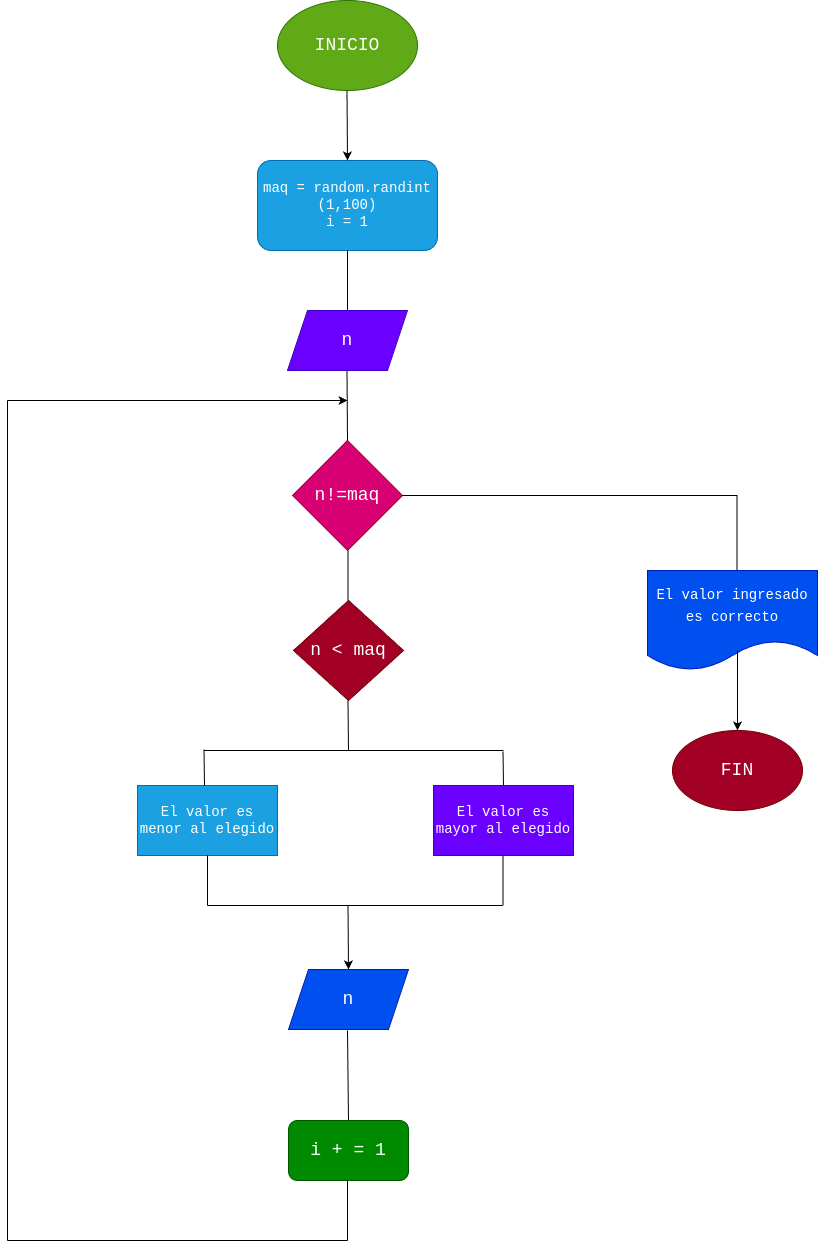

The diagram above was exported from draw.io. Its source (the exported page's mxGraphModel, read from the mxfile embedded in the PNG):
<mxGraphModel dx="1856" dy="615" grid="1" gridSize="10" guides="1" tooltips="1" connect="1" arrows="1" fold="1" page="1" pageScale="1" pageWidth="827" pageHeight="1169" math="0" shadow="0">
  <root>
    <mxCell id="0" />
    <mxCell id="1" parent="0" />
    <mxCell id="2" value="&lt;font face=&quot;Courier New&quot; style=&quot;font-size: 18px;&quot;&gt;INICIO&lt;/font&gt;" style="ellipse;whiteSpace=wrap;html=1;fillColor=#60a917;fontColor=#ffffff;strokeColor=#2D7600;" vertex="1" parent="1">
      <mxGeometry x="250" y="140" width="140" height="90" as="geometry" />
    </mxCell>
    <mxCell id="3" value="&lt;font face=&quot;Courier New&quot; style=&quot;font-size: 14px;&quot;&gt;maq = random.randint&lt;br&gt;(1,100)&lt;br&gt;i = 1&lt;br&gt;&lt;/font&gt;" style="rounded=1;whiteSpace=wrap;html=1;fillColor=#1ba1e2;fontColor=#ffffff;strokeColor=#006EAF;" vertex="1" parent="1">
      <mxGeometry x="230" y="300" width="180" height="90" as="geometry" />
    </mxCell>
    <mxCell id="4" value="&lt;font face=&quot;Courier New&quot; style=&quot;font-size: 18px;&quot;&gt;n!=maq&lt;/font&gt;" style="rhombus;whiteSpace=wrap;html=1;fillColor=#d80073;fontColor=#ffffff;strokeColor=#A50040;" vertex="1" parent="1">
      <mxGeometry x="265" y="580" width="110" height="110" as="geometry" />
    </mxCell>
    <mxCell id="6" value="" style="endArrow=classic;html=1;entryX=0.5;entryY=0;entryDx=0;entryDy=0;" edge="1" parent="1" target="3">
      <mxGeometry width="50" height="50" relative="1" as="geometry">
        <mxPoint x="319.5" y="230" as="sourcePoint" />
        <mxPoint x="319.91666666666674" y="280" as="targetPoint" />
      </mxGeometry>
    </mxCell>
    <mxCell id="8" value="" style="endArrow=none;html=1;entryX=0.5;entryY=1;entryDx=0;entryDy=0;" edge="1" parent="1" target="3">
      <mxGeometry width="50" height="50" relative="1" as="geometry">
        <mxPoint x="320" y="450" as="sourcePoint" />
        <mxPoint x="320" y="400" as="targetPoint" />
      </mxGeometry>
    </mxCell>
    <mxCell id="9" value="&lt;font face=&quot;Courier New&quot; style=&quot;font-size: 18px;&quot;&gt;n &amp;lt; maq&lt;/font&gt;" style="rhombus;whiteSpace=wrap;html=1;fillColor=#a20025;fontColor=#ffffff;strokeColor=#6F0000;" vertex="1" parent="1">
      <mxGeometry x="266" y="740" width="110" height="100" as="geometry" />
    </mxCell>
    <mxCell id="11" value="&lt;font face=&quot;Courier New&quot; style=&quot;font-size: 18px;&quot;&gt;n&lt;/font&gt;" style="shape=parallelogram;perimeter=parallelogramPerimeter;whiteSpace=wrap;html=1;fixedSize=1;fillColor=#6a00ff;fontColor=#ffffff;strokeColor=#3700CC;" vertex="1" parent="1">
      <mxGeometry x="260" y="450" width="120" height="60" as="geometry" />
    </mxCell>
    <mxCell id="12" value="" style="endArrow=none;html=1;" edge="1" parent="1">
      <mxGeometry width="50" height="50" relative="1" as="geometry">
        <mxPoint x="320" y="580" as="sourcePoint" />
        <mxPoint x="319.5" y="510" as="targetPoint" />
      </mxGeometry>
    </mxCell>
    <mxCell id="14" value="&lt;font face=&quot;Courier New&quot; style=&quot;font-size: 14px;&quot;&gt;El valor es menor al elegido&lt;/font&gt;" style="rounded=0;whiteSpace=wrap;html=1;fillColor=#1ba1e2;fontColor=#ffffff;strokeColor=#006EAF;" vertex="1" parent="1">
      <mxGeometry x="110" y="925" width="140" height="70" as="geometry" />
    </mxCell>
    <mxCell id="15" value="&lt;font face=&quot;Courier New&quot; style=&quot;font-size: 14px;&quot;&gt;El valor es mayor al elegido&lt;/font&gt;" style="rounded=0;whiteSpace=wrap;html=1;fillColor=#6a00ff;fontColor=#ffffff;strokeColor=#3700CC;" vertex="1" parent="1">
      <mxGeometry x="406" y="925" width="140" height="70" as="geometry" />
    </mxCell>
    <mxCell id="16" value="" style="endArrow=none;html=1;" edge="1" parent="1">
      <mxGeometry width="50" height="50" relative="1" as="geometry">
        <mxPoint x="321" y="890" as="sourcePoint" />
        <mxPoint x="320.5" y="840" as="targetPoint" />
      </mxGeometry>
    </mxCell>
    <mxCell id="17" value="" style="endArrow=none;html=1;" edge="1" parent="1">
      <mxGeometry width="50" height="50" relative="1" as="geometry">
        <mxPoint x="176" y="890" as="sourcePoint" />
        <mxPoint x="320" y="890" as="targetPoint" />
      </mxGeometry>
    </mxCell>
    <mxCell id="18" value="" style="endArrow=none;html=1;" edge="1" parent="1">
      <mxGeometry width="50" height="50" relative="1" as="geometry">
        <mxPoint x="320" y="890" as="sourcePoint" />
        <mxPoint x="476" y="890" as="targetPoint" />
      </mxGeometry>
    </mxCell>
    <mxCell id="19" value="" style="endArrow=none;html=1;" edge="1" parent="1">
      <mxGeometry width="50" height="50" relative="1" as="geometry">
        <mxPoint x="177" y="925" as="sourcePoint" />
        <mxPoint x="176.5" y="889" as="targetPoint" />
      </mxGeometry>
    </mxCell>
    <mxCell id="20" value="" style="endArrow=none;html=1;" edge="1" parent="1">
      <mxGeometry width="50" height="50" relative="1" as="geometry">
        <mxPoint x="476" y="925" as="sourcePoint" />
        <mxPoint x="475.5" y="891" as="targetPoint" />
      </mxGeometry>
    </mxCell>
    <mxCell id="21" value="" style="endArrow=none;html=1;" edge="1" parent="1">
      <mxGeometry width="50" height="50" relative="1" as="geometry">
        <mxPoint x="320.5" y="740" as="sourcePoint" />
        <mxPoint x="320.5" y="690" as="targetPoint" />
      </mxGeometry>
    </mxCell>
    <mxCell id="22" value="" style="endArrow=none;html=1;" edge="1" parent="1">
      <mxGeometry width="50" height="50" relative="1" as="geometry">
        <mxPoint x="180" y="1045" as="sourcePoint" />
        <mxPoint x="330" y="1045" as="targetPoint" />
      </mxGeometry>
    </mxCell>
    <mxCell id="23" value="" style="endArrow=none;html=1;" edge="1" parent="1">
      <mxGeometry width="50" height="50" relative="1" as="geometry">
        <mxPoint x="328" y="1045" as="sourcePoint" />
        <mxPoint x="475" y="1045" as="targetPoint" />
      </mxGeometry>
    </mxCell>
    <mxCell id="24" value="" style="endArrow=none;html=1;" edge="1" parent="1">
      <mxGeometry width="50" height="50" relative="1" as="geometry">
        <mxPoint x="180" y="1045" as="sourcePoint" />
        <mxPoint x="180" y="995" as="targetPoint" />
      </mxGeometry>
    </mxCell>
    <mxCell id="25" value="" style="endArrow=none;html=1;" edge="1" parent="1">
      <mxGeometry width="50" height="50" relative="1" as="geometry">
        <mxPoint x="475.5" y="1045" as="sourcePoint" />
        <mxPoint x="475.5" y="995" as="targetPoint" />
      </mxGeometry>
    </mxCell>
    <mxCell id="27" value="" style="endArrow=classic;html=1;fontFamily=Courier New;fontSize=14;entryX=0.5;entryY=0;entryDx=0;entryDy=0;" edge="1" parent="1" target="28">
      <mxGeometry width="50" height="50" relative="1" as="geometry">
        <mxPoint x="320.5" y="1045" as="sourcePoint" />
        <mxPoint x="320" y="1100" as="targetPoint" />
      </mxGeometry>
    </mxCell>
    <mxCell id="28" value="&lt;font style=&quot;font-size: 18px;&quot;&gt;n&lt;/font&gt;" style="shape=parallelogram;perimeter=parallelogramPerimeter;whiteSpace=wrap;html=1;fixedSize=1;fontFamily=Courier New;fontSize=14;fillColor=#0050ef;fontColor=#ffffff;strokeColor=#001DBC;" vertex="1" parent="1">
      <mxGeometry x="261" y="1109" width="120" height="60" as="geometry" />
    </mxCell>
    <mxCell id="29" value="" style="endArrow=none;html=1;fontFamily=Courier New;fontSize=18;exitX=0.5;exitY=0;exitDx=0;exitDy=0;" edge="1" parent="1" source="39">
      <mxGeometry width="50" height="50" relative="1" as="geometry">
        <mxPoint x="320" y="1220" as="sourcePoint" />
        <mxPoint x="320" y="1170" as="targetPoint" />
      </mxGeometry>
    </mxCell>
    <mxCell id="31" value="" style="endArrow=none;html=1;fontFamily=Courier New;fontSize=18;" edge="1" parent="1">
      <mxGeometry width="50" height="50" relative="1" as="geometry">
        <mxPoint x="-20" y="1290" as="sourcePoint" />
        <mxPoint x="-20" y="540" as="targetPoint" />
      </mxGeometry>
    </mxCell>
    <mxCell id="32" value="" style="endArrow=classic;html=1;fontFamily=Courier New;fontSize=18;" edge="1" parent="1">
      <mxGeometry width="50" height="50" relative="1" as="geometry">
        <mxPoint x="-20" y="540" as="sourcePoint" />
        <mxPoint x="320" y="540" as="targetPoint" />
      </mxGeometry>
    </mxCell>
    <mxCell id="33" value="" style="endArrow=none;html=1;fontFamily=Courier New;fontSize=18;" edge="1" parent="1">
      <mxGeometry width="50" height="50" relative="1" as="geometry">
        <mxPoint x="375" y="635" as="sourcePoint" />
        <mxPoint x="710" y="635" as="targetPoint" />
      </mxGeometry>
    </mxCell>
    <mxCell id="34" value="" style="endArrow=none;html=1;fontFamily=Courier New;fontSize=18;" edge="1" parent="1">
      <mxGeometry width="50" height="50" relative="1" as="geometry">
        <mxPoint x="709.5" y="715" as="sourcePoint" />
        <mxPoint x="709.5" y="635" as="targetPoint" />
      </mxGeometry>
    </mxCell>
    <mxCell id="35" value="&lt;font style=&quot;font-size: 14px;&quot;&gt;El valor ingresado es correcto&lt;/font&gt;" style="shape=document;whiteSpace=wrap;html=1;boundedLbl=1;fontFamily=Courier New;fontSize=18;fillColor=#0050ef;fontColor=#ffffff;strokeColor=#001DBC;" vertex="1" parent="1">
      <mxGeometry x="620" y="710" width="170" height="100" as="geometry" />
    </mxCell>
    <mxCell id="37" value="" style="endArrow=classic;html=1;fontFamily=Courier New;fontSize=14;" edge="1" parent="1">
      <mxGeometry width="50" height="50" relative="1" as="geometry">
        <mxPoint x="710" y="790" as="sourcePoint" />
        <mxPoint x="710" y="870" as="targetPoint" />
      </mxGeometry>
    </mxCell>
    <mxCell id="38" value="&lt;font style=&quot;font-size: 18px;&quot;&gt;FIN&lt;/font&gt;" style="ellipse;whiteSpace=wrap;html=1;fontFamily=Courier New;fontSize=14;fillColor=#a20025;fontColor=#ffffff;strokeColor=#6F0000;" vertex="1" parent="1">
      <mxGeometry x="645" y="870" width="130" height="80" as="geometry" />
    </mxCell>
    <mxCell id="39" value="i + = 1" style="rounded=1;whiteSpace=wrap;html=1;fontFamily=Courier New;fontSize=18;fillColor=#008a00;fontColor=#ffffff;strokeColor=#005700;" vertex="1" parent="1">
      <mxGeometry x="261" y="1260" width="120" height="60" as="geometry" />
    </mxCell>
    <mxCell id="42" value="" style="endArrow=none;html=1;fontFamily=Courier New;fontSize=18;" edge="1" parent="1">
      <mxGeometry width="50" height="50" relative="1" as="geometry">
        <mxPoint x="320" y="1380" as="sourcePoint" />
        <mxPoint x="320" y="1320" as="targetPoint" />
      </mxGeometry>
    </mxCell>
    <mxCell id="43" value="" style="endArrow=none;html=1;fontFamily=Courier New;fontSize=18;" edge="1" parent="1">
      <mxGeometry width="50" height="50" relative="1" as="geometry">
        <mxPoint x="-20" y="1380" as="sourcePoint" />
        <mxPoint x="320" y="1380" as="targetPoint" />
      </mxGeometry>
    </mxCell>
    <mxCell id="44" value="" style="endArrow=none;html=1;fontFamily=Courier New;fontSize=18;" edge="1" parent="1">
      <mxGeometry width="50" height="50" relative="1" as="geometry">
        <mxPoint x="-20" y="1380" as="sourcePoint" />
        <mxPoint x="-20" y="1290" as="targetPoint" />
      </mxGeometry>
    </mxCell>
  </root>
</mxGraphModel>